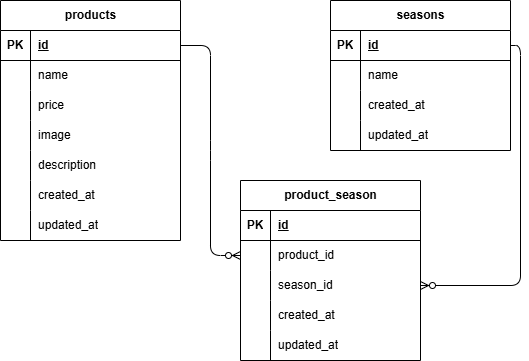

The diagram above was exported from draw.io. Its source (the exported page's mxGraphModel, read from the mxfile embedded in the PNG):
<mxGraphModel dx="555" dy="327" grid="1" gridSize="10" guides="1" tooltips="1" connect="1" arrows="1" fold="1" page="1" pageScale="1" pageWidth="827" pageHeight="1169" math="0" shadow="0">
  <root>
    <mxCell id="0" />
    <mxCell id="1" parent="0" />
    <mxCell id="2" value="products" style="shape=table;startSize=30;container=1;collapsible=1;childLayout=tableLayout;fixedRows=1;rowLines=0;fontStyle=1;align=center;resizeLast=1;html=1;" parent="1" vertex="1">
      <mxGeometry x="40" y="40" width="180" height="240" as="geometry" />
    </mxCell>
    <mxCell id="3" value="" style="shape=tableRow;horizontal=0;startSize=0;swimlaneHead=0;swimlaneBody=0;fillColor=none;collapsible=0;dropTarget=0;points=[[0,0.5],[1,0.5]];portConstraint=eastwest;top=0;left=0;right=0;bottom=1;" parent="2" vertex="1">
      <mxGeometry y="30" width="180" height="30" as="geometry" />
    </mxCell>
    <mxCell id="4" value="PK" style="shape=partialRectangle;connectable=0;fillColor=none;top=0;left=0;bottom=0;right=0;fontStyle=1;overflow=hidden;whiteSpace=wrap;html=1;" parent="3" vertex="1">
      <mxGeometry width="30" height="30" as="geometry">
        <mxRectangle width="30" height="30" as="alternateBounds" />
      </mxGeometry>
    </mxCell>
    <mxCell id="5" value="id" style="shape=partialRectangle;connectable=0;fillColor=none;top=0;left=0;bottom=0;right=0;align=left;spacingLeft=6;fontStyle=5;overflow=hidden;whiteSpace=wrap;html=1;" parent="3" vertex="1">
      <mxGeometry x="30" width="150" height="30" as="geometry">
        <mxRectangle width="150" height="30" as="alternateBounds" />
      </mxGeometry>
    </mxCell>
    <mxCell id="6" value="" style="shape=tableRow;horizontal=0;startSize=0;swimlaneHead=0;swimlaneBody=0;fillColor=none;collapsible=0;dropTarget=0;points=[[0,0.5],[1,0.5]];portConstraint=eastwest;top=0;left=0;right=0;bottom=0;" parent="2" vertex="1">
      <mxGeometry y="60" width="180" height="30" as="geometry" />
    </mxCell>
    <mxCell id="7" value="" style="shape=partialRectangle;connectable=0;fillColor=none;top=0;left=0;bottom=0;right=0;editable=1;overflow=hidden;whiteSpace=wrap;html=1;" parent="6" vertex="1">
      <mxGeometry width="30" height="30" as="geometry">
        <mxRectangle width="30" height="30" as="alternateBounds" />
      </mxGeometry>
    </mxCell>
    <mxCell id="8" value="name" style="shape=partialRectangle;connectable=0;fillColor=none;top=0;left=0;bottom=0;right=0;align=left;spacingLeft=6;overflow=hidden;whiteSpace=wrap;html=1;" parent="6" vertex="1">
      <mxGeometry x="30" width="150" height="30" as="geometry">
        <mxRectangle width="150" height="30" as="alternateBounds" />
      </mxGeometry>
    </mxCell>
    <mxCell id="9" value="" style="shape=tableRow;horizontal=0;startSize=0;swimlaneHead=0;swimlaneBody=0;fillColor=none;collapsible=0;dropTarget=0;points=[[0,0.5],[1,0.5]];portConstraint=eastwest;top=0;left=0;right=0;bottom=0;" parent="2" vertex="1">
      <mxGeometry y="90" width="180" height="30" as="geometry" />
    </mxCell>
    <mxCell id="10" value="" style="shape=partialRectangle;connectable=0;fillColor=none;top=0;left=0;bottom=0;right=0;editable=1;overflow=hidden;whiteSpace=wrap;html=1;" parent="9" vertex="1">
      <mxGeometry width="30" height="30" as="geometry">
        <mxRectangle width="30" height="30" as="alternateBounds" />
      </mxGeometry>
    </mxCell>
    <mxCell id="11" value="price" style="shape=partialRectangle;connectable=0;fillColor=none;top=0;left=0;bottom=0;right=0;align=left;spacingLeft=6;overflow=hidden;whiteSpace=wrap;html=1;" parent="9" vertex="1">
      <mxGeometry x="30" width="150" height="30" as="geometry">
        <mxRectangle width="150" height="30" as="alternateBounds" />
      </mxGeometry>
    </mxCell>
    <mxCell id="12" value="" style="shape=tableRow;horizontal=0;startSize=0;swimlaneHead=0;swimlaneBody=0;fillColor=none;collapsible=0;dropTarget=0;points=[[0,0.5],[1,0.5]];portConstraint=eastwest;top=0;left=0;right=0;bottom=0;" parent="2" vertex="1">
      <mxGeometry y="120" width="180" height="30" as="geometry" />
    </mxCell>
    <mxCell id="13" value="" style="shape=partialRectangle;connectable=0;fillColor=none;top=0;left=0;bottom=0;right=0;editable=1;overflow=hidden;whiteSpace=wrap;html=1;" parent="12" vertex="1">
      <mxGeometry width="30" height="30" as="geometry">
        <mxRectangle width="30" height="30" as="alternateBounds" />
      </mxGeometry>
    </mxCell>
    <mxCell id="14" value="image" style="shape=partialRectangle;connectable=0;fillColor=none;top=0;left=0;bottom=0;right=0;align=left;spacingLeft=6;overflow=hidden;whiteSpace=wrap;html=1;" parent="12" vertex="1">
      <mxGeometry x="30" width="150" height="30" as="geometry">
        <mxRectangle width="150" height="30" as="alternateBounds" />
      </mxGeometry>
    </mxCell>
    <mxCell id="41" value="" style="shape=tableRow;horizontal=0;startSize=0;swimlaneHead=0;swimlaneBody=0;fillColor=none;collapsible=0;dropTarget=0;points=[[0,0.5],[1,0.5]];portConstraint=eastwest;top=0;left=0;right=0;bottom=0;" parent="2" vertex="1">
      <mxGeometry y="150" width="180" height="30" as="geometry" />
    </mxCell>
    <mxCell id="42" value="" style="shape=partialRectangle;connectable=0;fillColor=none;top=0;left=0;bottom=0;right=0;editable=1;overflow=hidden;whiteSpace=wrap;html=1;" parent="41" vertex="1">
      <mxGeometry width="30" height="30" as="geometry">
        <mxRectangle width="30" height="30" as="alternateBounds" />
      </mxGeometry>
    </mxCell>
    <mxCell id="43" value="description" style="shape=partialRectangle;connectable=0;fillColor=none;top=0;left=0;bottom=0;right=0;align=left;spacingLeft=6;overflow=hidden;whiteSpace=wrap;html=1;" parent="41" vertex="1">
      <mxGeometry x="30" width="150" height="30" as="geometry">
        <mxRectangle width="150" height="30" as="alternateBounds" />
      </mxGeometry>
    </mxCell>
    <mxCell id="44" value="" style="shape=tableRow;horizontal=0;startSize=0;swimlaneHead=0;swimlaneBody=0;fillColor=none;collapsible=0;dropTarget=0;points=[[0,0.5],[1,0.5]];portConstraint=eastwest;top=0;left=0;right=0;bottom=0;" parent="2" vertex="1">
      <mxGeometry y="180" width="180" height="30" as="geometry" />
    </mxCell>
    <mxCell id="45" value="" style="shape=partialRectangle;connectable=0;fillColor=none;top=0;left=0;bottom=0;right=0;editable=1;overflow=hidden;whiteSpace=wrap;html=1;" parent="44" vertex="1">
      <mxGeometry width="30" height="30" as="geometry">
        <mxRectangle width="30" height="30" as="alternateBounds" />
      </mxGeometry>
    </mxCell>
    <mxCell id="46" value="created_at" style="shape=partialRectangle;connectable=0;fillColor=none;top=0;left=0;bottom=0;right=0;align=left;spacingLeft=6;overflow=hidden;whiteSpace=wrap;html=1;" parent="44" vertex="1">
      <mxGeometry x="30" width="150" height="30" as="geometry">
        <mxRectangle width="150" height="30" as="alternateBounds" />
      </mxGeometry>
    </mxCell>
    <mxCell id="47" value="" style="shape=tableRow;horizontal=0;startSize=0;swimlaneHead=0;swimlaneBody=0;fillColor=none;collapsible=0;dropTarget=0;points=[[0,0.5],[1,0.5]];portConstraint=eastwest;top=0;left=0;right=0;bottom=0;" parent="2" vertex="1">
      <mxGeometry y="210" width="180" height="30" as="geometry" />
    </mxCell>
    <mxCell id="48" value="" style="shape=partialRectangle;connectable=0;fillColor=none;top=0;left=0;bottom=0;right=0;editable=1;overflow=hidden;whiteSpace=wrap;html=1;" parent="47" vertex="1">
      <mxGeometry width="30" height="30" as="geometry">
        <mxRectangle width="30" height="30" as="alternateBounds" />
      </mxGeometry>
    </mxCell>
    <mxCell id="49" value="updated_at" style="shape=partialRectangle;connectable=0;fillColor=none;top=0;left=0;bottom=0;right=0;align=left;spacingLeft=6;overflow=hidden;whiteSpace=wrap;html=1;" parent="47" vertex="1">
      <mxGeometry x="30" width="150" height="30" as="geometry">
        <mxRectangle width="150" height="30" as="alternateBounds" />
      </mxGeometry>
    </mxCell>
    <mxCell id="15" value="seasons" style="shape=table;startSize=30;container=1;collapsible=1;childLayout=tableLayout;fixedRows=1;rowLines=0;fontStyle=1;align=center;resizeLast=1;html=1;" parent="1" vertex="1">
      <mxGeometry x="370" y="40" width="180" height="150" as="geometry" />
    </mxCell>
    <mxCell id="16" value="" style="shape=tableRow;horizontal=0;startSize=0;swimlaneHead=0;swimlaneBody=0;fillColor=none;collapsible=0;dropTarget=0;points=[[0,0.5],[1,0.5]];portConstraint=eastwest;top=0;left=0;right=0;bottom=1;" parent="15" vertex="1">
      <mxGeometry y="30" width="180" height="30" as="geometry" />
    </mxCell>
    <mxCell id="17" value="PK" style="shape=partialRectangle;connectable=0;fillColor=none;top=0;left=0;bottom=0;right=0;fontStyle=1;overflow=hidden;whiteSpace=wrap;html=1;" parent="16" vertex="1">
      <mxGeometry width="30" height="30" as="geometry">
        <mxRectangle width="30" height="30" as="alternateBounds" />
      </mxGeometry>
    </mxCell>
    <mxCell id="18" value="id" style="shape=partialRectangle;connectable=0;fillColor=none;top=0;left=0;bottom=0;right=0;align=left;spacingLeft=6;fontStyle=5;overflow=hidden;whiteSpace=wrap;html=1;" parent="16" vertex="1">
      <mxGeometry x="30" width="150" height="30" as="geometry">
        <mxRectangle width="150" height="30" as="alternateBounds" />
      </mxGeometry>
    </mxCell>
    <mxCell id="19" value="" style="shape=tableRow;horizontal=0;startSize=0;swimlaneHead=0;swimlaneBody=0;fillColor=none;collapsible=0;dropTarget=0;points=[[0,0.5],[1,0.5]];portConstraint=eastwest;top=0;left=0;right=0;bottom=0;" parent="15" vertex="1">
      <mxGeometry y="60" width="180" height="30" as="geometry" />
    </mxCell>
    <mxCell id="20" value="" style="shape=partialRectangle;connectable=0;fillColor=none;top=0;left=0;bottom=0;right=0;editable=1;overflow=hidden;whiteSpace=wrap;html=1;" parent="19" vertex="1">
      <mxGeometry width="30" height="30" as="geometry">
        <mxRectangle width="30" height="30" as="alternateBounds" />
      </mxGeometry>
    </mxCell>
    <mxCell id="21" value="name" style="shape=partialRectangle;connectable=0;fillColor=none;top=0;left=0;bottom=0;right=0;align=left;spacingLeft=6;overflow=hidden;whiteSpace=wrap;html=1;" parent="19" vertex="1">
      <mxGeometry x="30" width="150" height="30" as="geometry">
        <mxRectangle width="150" height="30" as="alternateBounds" />
      </mxGeometry>
    </mxCell>
    <mxCell id="22" value="" style="shape=tableRow;horizontal=0;startSize=0;swimlaneHead=0;swimlaneBody=0;fillColor=none;collapsible=0;dropTarget=0;points=[[0,0.5],[1,0.5]];portConstraint=eastwest;top=0;left=0;right=0;bottom=0;" parent="15" vertex="1">
      <mxGeometry y="90" width="180" height="30" as="geometry" />
    </mxCell>
    <mxCell id="23" value="" style="shape=partialRectangle;connectable=0;fillColor=none;top=0;left=0;bottom=0;right=0;editable=1;overflow=hidden;whiteSpace=wrap;html=1;" parent="22" vertex="1">
      <mxGeometry width="30" height="30" as="geometry">
        <mxRectangle width="30" height="30" as="alternateBounds" />
      </mxGeometry>
    </mxCell>
    <mxCell id="24" value="created_at" style="shape=partialRectangle;connectable=0;fillColor=none;top=0;left=0;bottom=0;right=0;align=left;spacingLeft=6;overflow=hidden;whiteSpace=wrap;html=1;" parent="22" vertex="1">
      <mxGeometry x="30" width="150" height="30" as="geometry">
        <mxRectangle width="150" height="30" as="alternateBounds" />
      </mxGeometry>
    </mxCell>
    <mxCell id="25" value="" style="shape=tableRow;horizontal=0;startSize=0;swimlaneHead=0;swimlaneBody=0;fillColor=none;collapsible=0;dropTarget=0;points=[[0,0.5],[1,0.5]];portConstraint=eastwest;top=0;left=0;right=0;bottom=0;" parent="15" vertex="1">
      <mxGeometry y="120" width="180" height="30" as="geometry" />
    </mxCell>
    <mxCell id="26" value="" style="shape=partialRectangle;connectable=0;fillColor=none;top=0;left=0;bottom=0;right=0;editable=1;overflow=hidden;whiteSpace=wrap;html=1;" parent="25" vertex="1">
      <mxGeometry width="30" height="30" as="geometry">
        <mxRectangle width="30" height="30" as="alternateBounds" />
      </mxGeometry>
    </mxCell>
    <mxCell id="27" value="updated_at" style="shape=partialRectangle;connectable=0;fillColor=none;top=0;left=0;bottom=0;right=0;align=left;spacingLeft=6;overflow=hidden;whiteSpace=wrap;html=1;" parent="25" vertex="1">
      <mxGeometry x="30" width="150" height="30" as="geometry">
        <mxRectangle width="150" height="30" as="alternateBounds" />
      </mxGeometry>
    </mxCell>
    <mxCell id="28" value="product_season" style="shape=table;startSize=30;container=1;collapsible=1;childLayout=tableLayout;fixedRows=1;rowLines=0;fontStyle=1;align=center;resizeLast=1;html=1;" parent="1" vertex="1">
      <mxGeometry x="280" y="220" width="180" height="180" as="geometry" />
    </mxCell>
    <mxCell id="29" value="" style="shape=tableRow;horizontal=0;startSize=0;swimlaneHead=0;swimlaneBody=0;fillColor=none;collapsible=0;dropTarget=0;points=[[0,0.5],[1,0.5]];portConstraint=eastwest;top=0;left=0;right=0;bottom=1;" parent="28" vertex="1">
      <mxGeometry y="30" width="180" height="30" as="geometry" />
    </mxCell>
    <mxCell id="30" value="PK" style="shape=partialRectangle;connectable=0;fillColor=none;top=0;left=0;bottom=0;right=0;fontStyle=1;overflow=hidden;whiteSpace=wrap;html=1;" parent="29" vertex="1">
      <mxGeometry width="30" height="30" as="geometry">
        <mxRectangle width="30" height="30" as="alternateBounds" />
      </mxGeometry>
    </mxCell>
    <mxCell id="31" value="id" style="shape=partialRectangle;connectable=0;fillColor=none;top=0;left=0;bottom=0;right=0;align=left;spacingLeft=6;fontStyle=5;overflow=hidden;whiteSpace=wrap;html=1;" parent="29" vertex="1">
      <mxGeometry x="30" width="150" height="30" as="geometry">
        <mxRectangle width="150" height="30" as="alternateBounds" />
      </mxGeometry>
    </mxCell>
    <mxCell id="32" value="" style="shape=tableRow;horizontal=0;startSize=0;swimlaneHead=0;swimlaneBody=0;fillColor=none;collapsible=0;dropTarget=0;points=[[0,0.5],[1,0.5]];portConstraint=eastwest;top=0;left=0;right=0;bottom=0;" parent="28" vertex="1">
      <mxGeometry y="60" width="180" height="30" as="geometry" />
    </mxCell>
    <mxCell id="33" value="" style="shape=partialRectangle;connectable=0;fillColor=none;top=0;left=0;bottom=0;right=0;editable=1;overflow=hidden;whiteSpace=wrap;html=1;" parent="32" vertex="1">
      <mxGeometry width="30" height="30" as="geometry">
        <mxRectangle width="30" height="30" as="alternateBounds" />
      </mxGeometry>
    </mxCell>
    <mxCell id="34" value="product_id" style="shape=partialRectangle;connectable=0;fillColor=none;top=0;left=0;bottom=0;right=0;align=left;spacingLeft=6;overflow=hidden;whiteSpace=wrap;html=1;" parent="32" vertex="1">
      <mxGeometry x="30" width="150" height="30" as="geometry">
        <mxRectangle width="150" height="30" as="alternateBounds" />
      </mxGeometry>
    </mxCell>
    <mxCell id="35" value="" style="shape=tableRow;horizontal=0;startSize=0;swimlaneHead=0;swimlaneBody=0;fillColor=none;collapsible=0;dropTarget=0;points=[[0,0.5],[1,0.5]];portConstraint=eastwest;top=0;left=0;right=0;bottom=0;" parent="28" vertex="1">
      <mxGeometry y="90" width="180" height="30" as="geometry" />
    </mxCell>
    <mxCell id="36" value="" style="shape=partialRectangle;connectable=0;fillColor=none;top=0;left=0;bottom=0;right=0;editable=1;overflow=hidden;whiteSpace=wrap;html=1;" parent="35" vertex="1">
      <mxGeometry width="30" height="30" as="geometry">
        <mxRectangle width="30" height="30" as="alternateBounds" />
      </mxGeometry>
    </mxCell>
    <mxCell id="37" value="season_id" style="shape=partialRectangle;connectable=0;fillColor=none;top=0;left=0;bottom=0;right=0;align=left;spacingLeft=6;overflow=hidden;whiteSpace=wrap;html=1;" parent="35" vertex="1">
      <mxGeometry x="30" width="150" height="30" as="geometry">
        <mxRectangle width="150" height="30" as="alternateBounds" />
      </mxGeometry>
    </mxCell>
    <mxCell id="38" value="" style="shape=tableRow;horizontal=0;startSize=0;swimlaneHead=0;swimlaneBody=0;fillColor=none;collapsible=0;dropTarget=0;points=[[0,0.5],[1,0.5]];portConstraint=eastwest;top=0;left=0;right=0;bottom=0;" parent="28" vertex="1">
      <mxGeometry y="120" width="180" height="30" as="geometry" />
    </mxCell>
    <mxCell id="39" value="" style="shape=partialRectangle;connectable=0;fillColor=none;top=0;left=0;bottom=0;right=0;editable=1;overflow=hidden;whiteSpace=wrap;html=1;" parent="38" vertex="1">
      <mxGeometry width="30" height="30" as="geometry">
        <mxRectangle width="30" height="30" as="alternateBounds" />
      </mxGeometry>
    </mxCell>
    <mxCell id="40" value="created_at" style="shape=partialRectangle;connectable=0;fillColor=none;top=0;left=0;bottom=0;right=0;align=left;spacingLeft=6;overflow=hidden;whiteSpace=wrap;html=1;" parent="38" vertex="1">
      <mxGeometry x="30" width="150" height="30" as="geometry">
        <mxRectangle width="150" height="30" as="alternateBounds" />
      </mxGeometry>
    </mxCell>
    <mxCell id="50" value="" style="shape=tableRow;horizontal=0;startSize=0;swimlaneHead=0;swimlaneBody=0;fillColor=none;collapsible=0;dropTarget=0;points=[[0,0.5],[1,0.5]];portConstraint=eastwest;top=0;left=0;right=0;bottom=0;" parent="28" vertex="1">
      <mxGeometry y="150" width="180" height="30" as="geometry" />
    </mxCell>
    <mxCell id="51" value="" style="shape=partialRectangle;connectable=0;fillColor=none;top=0;left=0;bottom=0;right=0;editable=1;overflow=hidden;whiteSpace=wrap;html=1;" parent="50" vertex="1">
      <mxGeometry width="30" height="30" as="geometry">
        <mxRectangle width="30" height="30" as="alternateBounds" />
      </mxGeometry>
    </mxCell>
    <mxCell id="52" value="updated_at" style="shape=partialRectangle;connectable=0;fillColor=none;top=0;left=0;bottom=0;right=0;align=left;spacingLeft=6;overflow=hidden;whiteSpace=wrap;html=1;" parent="50" vertex="1">
      <mxGeometry x="30" width="150" height="30" as="geometry">
        <mxRectangle width="150" height="30" as="alternateBounds" />
      </mxGeometry>
    </mxCell>
    <mxCell id="53" value="" style="edgeStyle=entityRelationEdgeStyle;fontSize=12;html=1;endArrow=ERzeroToMany;endFill=1;exitX=1;exitY=0.5;exitDx=0;exitDy=0;" parent="1" source="3" target="32" edge="1">
      <mxGeometry width="100" height="100" relative="1" as="geometry">
        <mxPoint x="260" y="320" as="sourcePoint" />
        <mxPoint x="360" y="220" as="targetPoint" />
      </mxGeometry>
    </mxCell>
    <mxCell id="54" value="" style="edgeStyle=orthogonalEdgeStyle;fontSize=12;html=1;endArrow=ERzeroToMany;endFill=1;exitX=1;exitY=0.5;exitDx=0;exitDy=0;entryX=1;entryY=0.5;entryDx=0;entryDy=0;" parent="1" source="16" target="35" edge="1">
      <mxGeometry width="100" height="100" relative="1" as="geometry">
        <mxPoint x="674.72" y="170" as="sourcePoint" />
        <mxPoint x="340" y="500.34000000000003" as="targetPoint" />
      </mxGeometry>
    </mxCell>
  </root>
</mxGraphModel>